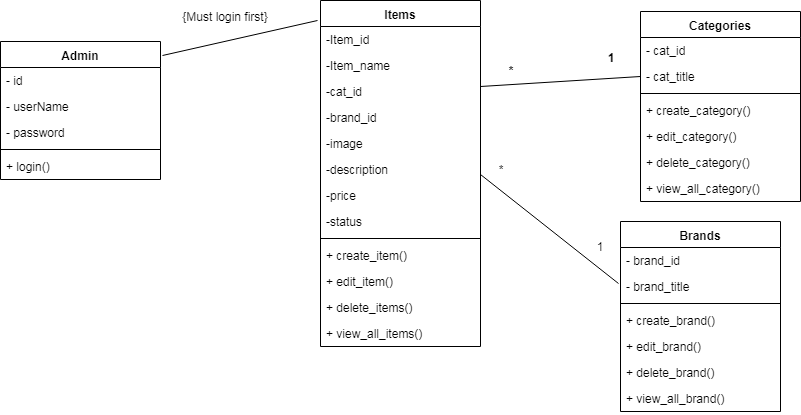

The diagram above was exported from draw.io. Its source (the exported page's mxGraphModel, read from the mxfile embedded in the PNG):
<mxGraphModel dx="1074" dy="616" grid="1" gridSize="10" guides="1" tooltips="1" connect="1" arrows="1" fold="1" page="1" pageScale="1" pageWidth="850" pageHeight="1100" math="0" shadow="0">
  <root>
    <mxCell id="0" />
    <mxCell id="1" parent="0" />
    <mxCell id="ytM2WHGf0aw0sY1WEx62-5" value="Admin" style="swimlane;fontStyle=1;align=center;verticalAlign=top;childLayout=stackLayout;horizontal=1;startSize=26;horizontalStack=0;resizeParent=1;resizeParentMax=0;resizeLast=0;collapsible=1;marginBottom=0;" parent="1" vertex="1">
      <mxGeometry x="20" y="381" width="160" height="138" as="geometry" />
    </mxCell>
    <mxCell id="ytM2WHGf0aw0sY1WEx62-6" value="- id&#10;&#10;" style="text;strokeColor=none;fillColor=none;align=left;verticalAlign=top;spacingLeft=4;spacingRight=4;overflow=hidden;rotatable=0;points=[[0,0.5],[1,0.5]];portConstraint=eastwest;" parent="ytM2WHGf0aw0sY1WEx62-5" vertex="1">
      <mxGeometry y="26" width="160" height="26" as="geometry" />
    </mxCell>
    <mxCell id="ytM2WHGf0aw0sY1WEx62-26" value="- userName" style="text;strokeColor=none;fillColor=none;align=left;verticalAlign=top;spacingLeft=4;spacingRight=4;overflow=hidden;rotatable=0;points=[[0,0.5],[1,0.5]];portConstraint=eastwest;" parent="ytM2WHGf0aw0sY1WEx62-5" vertex="1">
      <mxGeometry y="52" width="160" height="26" as="geometry" />
    </mxCell>
    <mxCell id="ytM2WHGf0aw0sY1WEx62-27" value="- password" style="text;strokeColor=none;fillColor=none;align=left;verticalAlign=top;spacingLeft=4;spacingRight=4;overflow=hidden;rotatable=0;points=[[0,0.5],[1,0.5]];portConstraint=eastwest;" parent="ytM2WHGf0aw0sY1WEx62-5" vertex="1">
      <mxGeometry y="78" width="160" height="26" as="geometry" />
    </mxCell>
    <mxCell id="ytM2WHGf0aw0sY1WEx62-7" value="" style="line;strokeWidth=1;fillColor=none;align=left;verticalAlign=middle;spacingTop=-1;spacingLeft=3;spacingRight=3;rotatable=0;labelPosition=right;points=[];portConstraint=eastwest;" parent="ytM2WHGf0aw0sY1WEx62-5" vertex="1">
      <mxGeometry y="104" width="160" height="8" as="geometry" />
    </mxCell>
    <mxCell id="ytM2WHGf0aw0sY1WEx62-8" value="+ login()" style="text;strokeColor=none;fillColor=none;align=left;verticalAlign=top;spacingLeft=4;spacingRight=4;overflow=hidden;rotatable=0;points=[[0,0.5],[1,0.5]];portConstraint=eastwest;" parent="ytM2WHGf0aw0sY1WEx62-5" vertex="1">
      <mxGeometry y="112" width="160" height="26" as="geometry" />
    </mxCell>
    <mxCell id="ytM2WHGf0aw0sY1WEx62-9" value="Items" style="swimlane;fontStyle=1;align=center;verticalAlign=top;childLayout=stackLayout;horizontal=1;startSize=26;horizontalStack=0;resizeParent=1;resizeParentMax=0;resizeLast=0;collapsible=1;marginBottom=0;" parent="1" vertex="1">
      <mxGeometry x="340" y="340" width="160" height="346" as="geometry" />
    </mxCell>
    <mxCell id="ytM2WHGf0aw0sY1WEx62-10" value="-Item_id&#10;&#10;" style="text;strokeColor=none;fillColor=none;align=left;verticalAlign=top;spacingLeft=4;spacingRight=4;overflow=hidden;rotatable=0;points=[[0,0.5],[1,0.5]];portConstraint=eastwest;" parent="ytM2WHGf0aw0sY1WEx62-9" vertex="1">
      <mxGeometry y="26" width="160" height="26" as="geometry" />
    </mxCell>
    <mxCell id="ytM2WHGf0aw0sY1WEx62-17" value="-Item_name&#10;&#10;" style="text;strokeColor=none;fillColor=none;align=left;verticalAlign=top;spacingLeft=4;spacingRight=4;overflow=hidden;rotatable=0;points=[[0,0.5],[1,0.5]];portConstraint=eastwest;" parent="ytM2WHGf0aw0sY1WEx62-9" vertex="1">
      <mxGeometry y="52" width="160" height="26" as="geometry" />
    </mxCell>
    <mxCell id="ytM2WHGf0aw0sY1WEx62-16" value="-cat_id&#10;&#10;" style="text;strokeColor=none;fillColor=none;align=left;verticalAlign=top;spacingLeft=4;spacingRight=4;overflow=hidden;rotatable=0;points=[[0,0.5],[1,0.5]];portConstraint=eastwest;" parent="ytM2WHGf0aw0sY1WEx62-9" vertex="1">
      <mxGeometry y="78" width="160" height="26" as="geometry" />
    </mxCell>
    <mxCell id="ytM2WHGf0aw0sY1WEx62-18" value="-brand_id&#10;&#10;" style="text;strokeColor=none;fillColor=none;align=left;verticalAlign=top;spacingLeft=4;spacingRight=4;overflow=hidden;rotatable=0;points=[[0,0.5],[1,0.5]];portConstraint=eastwest;" parent="ytM2WHGf0aw0sY1WEx62-9" vertex="1">
      <mxGeometry y="104" width="160" height="26" as="geometry" />
    </mxCell>
    <mxCell id="ytM2WHGf0aw0sY1WEx62-19" value="-image&#10;&#10;" style="text;strokeColor=none;fillColor=none;align=left;verticalAlign=top;spacingLeft=4;spacingRight=4;overflow=hidden;rotatable=0;points=[[0,0.5],[1,0.5]];portConstraint=eastwest;" parent="ytM2WHGf0aw0sY1WEx62-9" vertex="1">
      <mxGeometry y="130" width="160" height="26" as="geometry" />
    </mxCell>
    <mxCell id="ytM2WHGf0aw0sY1WEx62-20" value="-description&#10;&#10;" style="text;strokeColor=none;fillColor=none;align=left;verticalAlign=top;spacingLeft=4;spacingRight=4;overflow=hidden;rotatable=0;points=[[0,0.5],[1,0.5]];portConstraint=eastwest;" parent="ytM2WHGf0aw0sY1WEx62-9" vertex="1">
      <mxGeometry y="156" width="160" height="26" as="geometry" />
    </mxCell>
    <mxCell id="ytM2WHGf0aw0sY1WEx62-21" value="-price&#10;&#10;" style="text;strokeColor=none;fillColor=none;align=left;verticalAlign=top;spacingLeft=4;spacingRight=4;overflow=hidden;rotatable=0;points=[[0,0.5],[1,0.5]];portConstraint=eastwest;" parent="ytM2WHGf0aw0sY1WEx62-9" vertex="1">
      <mxGeometry y="182" width="160" height="26" as="geometry" />
    </mxCell>
    <mxCell id="ytM2WHGf0aw0sY1WEx62-22" value="-status&#10;&#10;" style="text;strokeColor=none;fillColor=none;align=left;verticalAlign=top;spacingLeft=4;spacingRight=4;overflow=hidden;rotatable=0;points=[[0,0.5],[1,0.5]];portConstraint=eastwest;" parent="ytM2WHGf0aw0sY1WEx62-9" vertex="1">
      <mxGeometry y="208" width="160" height="26" as="geometry" />
    </mxCell>
    <mxCell id="ytM2WHGf0aw0sY1WEx62-11" value="" style="line;strokeWidth=1;fillColor=none;align=left;verticalAlign=middle;spacingTop=-1;spacingLeft=3;spacingRight=3;rotatable=0;labelPosition=right;points=[];portConstraint=eastwest;" parent="ytM2WHGf0aw0sY1WEx62-9" vertex="1">
      <mxGeometry y="234" width="160" height="8" as="geometry" />
    </mxCell>
    <mxCell id="ytM2WHGf0aw0sY1WEx62-12" value="+ create_item()" style="text;strokeColor=none;fillColor=none;align=left;verticalAlign=top;spacingLeft=4;spacingRight=4;overflow=hidden;rotatable=0;points=[[0,0.5],[1,0.5]];portConstraint=eastwest;" parent="ytM2WHGf0aw0sY1WEx62-9" vertex="1">
      <mxGeometry y="242" width="160" height="26" as="geometry" />
    </mxCell>
    <mxCell id="ytM2WHGf0aw0sY1WEx62-23" value="+ edit_item()" style="text;strokeColor=none;fillColor=none;align=left;verticalAlign=top;spacingLeft=4;spacingRight=4;overflow=hidden;rotatable=0;points=[[0,0.5],[1,0.5]];portConstraint=eastwest;" parent="ytM2WHGf0aw0sY1WEx62-9" vertex="1">
      <mxGeometry y="268" width="160" height="26" as="geometry" />
    </mxCell>
    <mxCell id="ytM2WHGf0aw0sY1WEx62-24" value="+ delete_items()" style="text;strokeColor=none;fillColor=none;align=left;verticalAlign=top;spacingLeft=4;spacingRight=4;overflow=hidden;rotatable=0;points=[[0,0.5],[1,0.5]];portConstraint=eastwest;" parent="ytM2WHGf0aw0sY1WEx62-9" vertex="1">
      <mxGeometry y="294" width="160" height="26" as="geometry" />
    </mxCell>
    <mxCell id="ytM2WHGf0aw0sY1WEx62-25" value="+ view_all_items()" style="text;strokeColor=none;fillColor=none;align=left;verticalAlign=top;spacingLeft=4;spacingRight=4;overflow=hidden;rotatable=0;points=[[0,0.5],[1,0.5]];portConstraint=eastwest;" parent="ytM2WHGf0aw0sY1WEx62-9" vertex="1">
      <mxGeometry y="320" width="160" height="26" as="geometry" />
    </mxCell>
    <mxCell id="ytM2WHGf0aw0sY1WEx62-14" value="" style="endArrow=none;html=1;entryX=1.013;entryY=0.105;entryDx=0;entryDy=0;entryPerimeter=0;" parent="1" target="ytM2WHGf0aw0sY1WEx62-5" edge="1">
      <mxGeometry width="50" height="50" relative="1" as="geometry">
        <mxPoint x="337" y="360" as="sourcePoint" />
        <mxPoint x="90" y="490" as="targetPoint" />
      </mxGeometry>
    </mxCell>
    <mxCell id="ytM2WHGf0aw0sY1WEx62-15" value="{Must login first}" style="text;html=1;strokeColor=none;fillColor=none;align=center;verticalAlign=middle;whiteSpace=wrap;rounded=0;" parent="1" vertex="1">
      <mxGeometry x="200" y="346" width="90" height="20" as="geometry" />
    </mxCell>
    <mxCell id="ytM2WHGf0aw0sY1WEx62-28" value="" style="endArrow=none;html=1;entryX=0;entryY=0.5;entryDx=0;entryDy=0;" parent="1" source="ytM2WHGf0aw0sY1WEx62-16" target="ytM2WHGf0aw0sY1WEx62-31" edge="1">
      <mxGeometry width="50" height="50" relative="1" as="geometry">
        <mxPoint x="590" y="440" as="sourcePoint" />
        <mxPoint x="610" y="423" as="targetPoint" />
      </mxGeometry>
    </mxCell>
    <mxCell id="ytM2WHGf0aw0sY1WEx62-29" value="Categories" style="swimlane;fontStyle=1;align=center;verticalAlign=top;childLayout=stackLayout;horizontal=1;startSize=26;horizontalStack=0;resizeParent=1;resizeParentMax=0;resizeLast=0;collapsible=1;marginBottom=0;" parent="1" vertex="1">
      <mxGeometry x="660" y="351" width="160" height="190" as="geometry" />
    </mxCell>
    <mxCell id="ytM2WHGf0aw0sY1WEx62-30" value="- cat_id&#10;" style="text;strokeColor=none;fillColor=none;align=left;verticalAlign=top;spacingLeft=4;spacingRight=4;overflow=hidden;rotatable=0;points=[[0,0.5],[1,0.5]];portConstraint=eastwest;" parent="ytM2WHGf0aw0sY1WEx62-29" vertex="1">
      <mxGeometry y="26" width="160" height="26" as="geometry" />
    </mxCell>
    <mxCell id="ytM2WHGf0aw0sY1WEx62-31" value="- cat_title" style="text;strokeColor=none;fillColor=none;align=left;verticalAlign=top;spacingLeft=4;spacingRight=4;overflow=hidden;rotatable=0;points=[[0,0.5],[1,0.5]];portConstraint=eastwest;" parent="ytM2WHGf0aw0sY1WEx62-29" vertex="1">
      <mxGeometry y="52" width="160" height="26" as="geometry" />
    </mxCell>
    <mxCell id="ytM2WHGf0aw0sY1WEx62-33" value="" style="line;strokeWidth=1;fillColor=none;align=left;verticalAlign=middle;spacingTop=-1;spacingLeft=3;spacingRight=3;rotatable=0;labelPosition=right;points=[];portConstraint=eastwest;" parent="ytM2WHGf0aw0sY1WEx62-29" vertex="1">
      <mxGeometry y="78" width="160" height="8" as="geometry" />
    </mxCell>
    <mxCell id="ytM2WHGf0aw0sY1WEx62-34" value="+ create_category()" style="text;strokeColor=none;fillColor=none;align=left;verticalAlign=top;spacingLeft=4;spacingRight=4;overflow=hidden;rotatable=0;points=[[0,0.5],[1,0.5]];portConstraint=eastwest;" parent="ytM2WHGf0aw0sY1WEx62-29" vertex="1">
      <mxGeometry y="86" width="160" height="26" as="geometry" />
    </mxCell>
    <mxCell id="ytM2WHGf0aw0sY1WEx62-50" value="+ edit_category()" style="text;strokeColor=none;fillColor=none;align=left;verticalAlign=top;spacingLeft=4;spacingRight=4;overflow=hidden;rotatable=0;points=[[0,0.5],[1,0.5]];portConstraint=eastwest;" parent="ytM2WHGf0aw0sY1WEx62-29" vertex="1">
      <mxGeometry y="112" width="160" height="26" as="geometry" />
    </mxCell>
    <mxCell id="ytM2WHGf0aw0sY1WEx62-51" value="+ delete_category()" style="text;strokeColor=none;fillColor=none;align=left;verticalAlign=top;spacingLeft=4;spacingRight=4;overflow=hidden;rotatable=0;points=[[0,0.5],[1,0.5]];portConstraint=eastwest;" parent="ytM2WHGf0aw0sY1WEx62-29" vertex="1">
      <mxGeometry y="138" width="160" height="26" as="geometry" />
    </mxCell>
    <mxCell id="ytM2WHGf0aw0sY1WEx62-52" value="+ view_all_category()" style="text;strokeColor=none;fillColor=none;align=left;verticalAlign=top;spacingLeft=4;spacingRight=4;overflow=hidden;rotatable=0;points=[[0,0.5],[1,0.5]];portConstraint=eastwest;" parent="ytM2WHGf0aw0sY1WEx62-29" vertex="1">
      <mxGeometry y="164" width="160" height="26" as="geometry" />
    </mxCell>
    <mxCell id="ytM2WHGf0aw0sY1WEx62-35" value="&lt;b&gt;*&lt;/b&gt;" style="text;html=1;strokeColor=none;fillColor=none;align=center;verticalAlign=middle;whiteSpace=wrap;rounded=0;" parent="1" vertex="1">
      <mxGeometry x="510" y="400" width="40" height="20" as="geometry" />
    </mxCell>
    <mxCell id="ytM2WHGf0aw0sY1WEx62-40" value="&lt;b&gt;1&lt;/b&gt;" style="text;html=1;strokeColor=none;fillColor=none;align=center;verticalAlign=middle;whiteSpace=wrap;rounded=0;" parent="1" vertex="1">
      <mxGeometry x="610" y="387" width="40" height="20" as="geometry" />
    </mxCell>
    <mxCell id="ytM2WHGf0aw0sY1WEx62-41" value="" style="endArrow=none;html=1;entryX=-0.012;entryY=0.231;entryDx=0;entryDy=0;entryPerimeter=0;exitX=0;exitY=0.75;exitDx=0;exitDy=0;" parent="1" source="ytM2WHGf0aw0sY1WEx62-42" edge="1">
      <mxGeometry width="50" height="50" relative="1" as="geometry">
        <mxPoint x="520" y="574" as="sourcePoint" />
        <mxPoint x="638" y="623" as="targetPoint" />
      </mxGeometry>
    </mxCell>
    <mxCell id="ytM2WHGf0aw0sY1WEx62-42" value="*" style="text;html=1;strokeColor=none;fillColor=none;align=center;verticalAlign=middle;whiteSpace=wrap;rounded=0;" parent="1" vertex="1">
      <mxGeometry x="500" y="499" width="40" height="20" as="geometry" />
    </mxCell>
    <mxCell id="ytM2WHGf0aw0sY1WEx62-43" value="1" style="text;html=1;strokeColor=none;fillColor=none;align=center;verticalAlign=middle;whiteSpace=wrap;rounded=0;" parent="1" vertex="1">
      <mxGeometry x="599" y="576" width="40" height="20" as="geometry" />
    </mxCell>
    <mxCell id="ytM2WHGf0aw0sY1WEx62-53" value="Brands" style="swimlane;fontStyle=1;align=center;verticalAlign=top;childLayout=stackLayout;horizontal=1;startSize=26;horizontalStack=0;resizeParent=1;resizeParentMax=0;resizeLast=0;collapsible=1;marginBottom=0;" parent="1" vertex="1">
      <mxGeometry x="640" y="561" width="160" height="190" as="geometry" />
    </mxCell>
    <mxCell id="ytM2WHGf0aw0sY1WEx62-54" value="- brand_id&#10;" style="text;strokeColor=none;fillColor=none;align=left;verticalAlign=top;spacingLeft=4;spacingRight=4;overflow=hidden;rotatable=0;points=[[0,0.5],[1,0.5]];portConstraint=eastwest;" parent="ytM2WHGf0aw0sY1WEx62-53" vertex="1">
      <mxGeometry y="26" width="160" height="26" as="geometry" />
    </mxCell>
    <mxCell id="ytM2WHGf0aw0sY1WEx62-55" value="- brand_title" style="text;strokeColor=none;fillColor=none;align=left;verticalAlign=top;spacingLeft=4;spacingRight=4;overflow=hidden;rotatable=0;points=[[0,0.5],[1,0.5]];portConstraint=eastwest;" parent="ytM2WHGf0aw0sY1WEx62-53" vertex="1">
      <mxGeometry y="52" width="160" height="26" as="geometry" />
    </mxCell>
    <mxCell id="ytM2WHGf0aw0sY1WEx62-56" value="" style="line;strokeWidth=1;fillColor=none;align=left;verticalAlign=middle;spacingTop=-1;spacingLeft=3;spacingRight=3;rotatable=0;labelPosition=right;points=[];portConstraint=eastwest;" parent="ytM2WHGf0aw0sY1WEx62-53" vertex="1">
      <mxGeometry y="78" width="160" height="8" as="geometry" />
    </mxCell>
    <mxCell id="ytM2WHGf0aw0sY1WEx62-57" value="+ create_brand()" style="text;strokeColor=none;fillColor=none;align=left;verticalAlign=top;spacingLeft=4;spacingRight=4;overflow=hidden;rotatable=0;points=[[0,0.5],[1,0.5]];portConstraint=eastwest;" parent="ytM2WHGf0aw0sY1WEx62-53" vertex="1">
      <mxGeometry y="86" width="160" height="26" as="geometry" />
    </mxCell>
    <mxCell id="ytM2WHGf0aw0sY1WEx62-58" value="+ edit_brand()" style="text;strokeColor=none;fillColor=none;align=left;verticalAlign=top;spacingLeft=4;spacingRight=4;overflow=hidden;rotatable=0;points=[[0,0.5],[1,0.5]];portConstraint=eastwest;" parent="ytM2WHGf0aw0sY1WEx62-53" vertex="1">
      <mxGeometry y="112" width="160" height="26" as="geometry" />
    </mxCell>
    <mxCell id="ytM2WHGf0aw0sY1WEx62-59" value="+ delete_brand()" style="text;strokeColor=none;fillColor=none;align=left;verticalAlign=top;spacingLeft=4;spacingRight=4;overflow=hidden;rotatable=0;points=[[0,0.5],[1,0.5]];portConstraint=eastwest;" parent="ytM2WHGf0aw0sY1WEx62-53" vertex="1">
      <mxGeometry y="138" width="160" height="26" as="geometry" />
    </mxCell>
    <mxCell id="ytM2WHGf0aw0sY1WEx62-60" value="+ view_all_brand()" style="text;strokeColor=none;fillColor=none;align=left;verticalAlign=top;spacingLeft=4;spacingRight=4;overflow=hidden;rotatable=0;points=[[0,0.5],[1,0.5]];portConstraint=eastwest;" parent="ytM2WHGf0aw0sY1WEx62-53" vertex="1">
      <mxGeometry y="164" width="160" height="26" as="geometry" />
    </mxCell>
  </root>
</mxGraphModel>